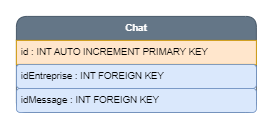

The diagram above was exported from draw.io. Its source (the exported page's mxGraphModel, read from the mxfile embedded in the PNG):
<mxGraphModel dx="3289" dy="838" grid="1" gridSize="10" guides="1" tooltips="1" connect="1" arrows="1" fold="1" page="1" pageScale="1" pageWidth="827" pageHeight="1169" math="0" shadow="0">
  <root>
    <mxCell id="0" />
    <mxCell id="1" parent="0" />
    <mxCell id="nHujGs3byPoN8odCsLdH-1" value="&lt;b&gt;Chat&lt;/b&gt;" style="swimlane;fontStyle=0;childLayout=stackLayout;horizontal=1;startSize=30;horizontalStack=0;resizeParent=1;resizeParentMax=0;resizeLast=0;collapsible=1;marginBottom=0;whiteSpace=wrap;html=1;rounded=1;fillColor=#647687;fontColor=#ffffff;strokeColor=#314354;" vertex="1" parent="1">
      <mxGeometry x="-960" y="270" width="300" height="120" as="geometry" />
    </mxCell>
    <mxCell id="nHujGs3byPoN8odCsLdH-2" value="id : INT AUTO INCREMENT PRIMARY KEY" style="text;strokeColor=#d79b00;fillColor=#ffe6cc;align=left;verticalAlign=middle;spacingLeft=4;spacingRight=4;overflow=hidden;points=[[0,0.5],[1,0.5]];portConstraint=eastwest;rotatable=0;whiteSpace=wrap;html=1;" vertex="1" parent="nHujGs3byPoN8odCsLdH-1">
      <mxGeometry y="30" width="300" height="30" as="geometry" />
    </mxCell>
    <mxCell id="nHujGs3byPoN8odCsLdH-3" value="idEntreprise : INT FOREIGN KEY" style="text;strokeColor=#6c8ebf;fillColor=#dae8fc;align=left;verticalAlign=middle;spacingLeft=4;spacingRight=4;overflow=hidden;points=[[0,0.5],[1,0.5]];portConstraint=eastwest;rotatable=0;whiteSpace=wrap;html=1;rounded=1;" vertex="1" parent="nHujGs3byPoN8odCsLdH-1">
      <mxGeometry y="60" width="300" height="30" as="geometry" />
    </mxCell>
    <mxCell id="nHujGs3byPoN8odCsLdH-4" value="idMessage : INT FOREIGN KEY" style="text;strokeColor=#6c8ebf;fillColor=#dae8fc;align=left;verticalAlign=middle;spacingLeft=4;spacingRight=4;overflow=hidden;points=[[0,0.5],[1,0.5]];portConstraint=eastwest;rotatable=0;whiteSpace=wrap;html=1;rounded=1;" vertex="1" parent="nHujGs3byPoN8odCsLdH-1">
      <mxGeometry y="90" width="300" height="30" as="geometry" />
    </mxCell>
  </root>
</mxGraphModel>